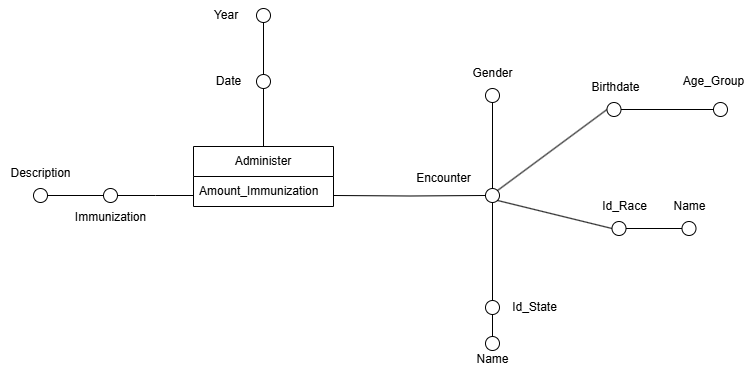

The diagram above was exported from draw.io. Its source (the exported page's mxGraphModel, read from the mxfile embedded in the PNG):
<mxGraphModel dx="1244" dy="699" grid="1" gridSize="10" guides="1" tooltips="1" connect="1" arrows="1" fold="1" page="1" pageScale="1" pageWidth="827" pageHeight="1169" math="0" shadow="0">
  <root>
    <mxCell id="0" />
    <mxCell id="1" parent="0" />
    <mxCell id="HsSKDp_WLXBXx2rLQU_m-1" style="edgeStyle=orthogonalEdgeStyle;rounded=0;orthogonalLoop=1;jettySize=auto;html=1;exitX=0.5;exitY=0;exitDx=0;exitDy=0;endArrow=none;startFill=0;" parent="1" edge="1">
      <mxGeometry relative="1" as="geometry">
        <mxPoint x="500" y="170" as="targetPoint" />
        <mxPoint x="500" y="230" as="sourcePoint" />
      </mxGeometry>
    </mxCell>
    <mxCell id="HsSKDp_WLXBXx2rLQU_m-2" style="edgeStyle=orthogonalEdgeStyle;rounded=0;orthogonalLoop=1;jettySize=auto;html=1;exitX=1;exitY=0.5;exitDx=0;exitDy=0;entryX=0;entryY=0.5;entryDx=0;entryDy=0;endArrow=none;startFill=0;" parent="1" source="HsSKDp_WLXBXx2rLQU_m-3" edge="1">
      <mxGeometry relative="1" as="geometry">
        <mxPoint x="430" y="277" as="targetPoint" />
      </mxGeometry>
    </mxCell>
    <mxCell id="HsSKDp_WLXBXx2rLQU_m-3" value="" style="ellipse;whiteSpace=wrap;html=1;aspect=fixed;fillColor=#FFFFFF;" parent="1" vertex="1">
      <mxGeometry x="340" y="270" width="14" height="14" as="geometry" />
    </mxCell>
    <mxCell id="HsSKDp_WLXBXx2rLQU_m-4" value="Immunization" style="text;html=1;align=center;verticalAlign=middle;resizable=0;points=[];autosize=1;strokeColor=none;fillColor=none;" parent="1" vertex="1">
      <mxGeometry x="302" y="284" width="90" height="30" as="geometry" />
    </mxCell>
    <mxCell id="HsSKDp_WLXBXx2rLQU_m-5" style="edgeStyle=orthogonalEdgeStyle;rounded=0;orthogonalLoop=1;jettySize=auto;html=1;entryX=0;entryY=0.5;entryDx=0;entryDy=0;endArrow=none;startFill=0;" parent="1" source="HsSKDp_WLXBXx2rLQU_m-6" target="HsSKDp_WLXBXx2rLQU_m-3" edge="1">
      <mxGeometry relative="1" as="geometry" />
    </mxCell>
    <mxCell id="HsSKDp_WLXBXx2rLQU_m-6" value="" style="ellipse;whiteSpace=wrap;html=1;aspect=fixed;fillColor=#FFFFFF;" parent="1" vertex="1">
      <mxGeometry x="270" y="270" width="14" height="14" as="geometry" />
    </mxCell>
    <mxCell id="HsSKDp_WLXBXx2rLQU_m-7" value="Description" style="text;html=1;align=center;verticalAlign=middle;resizable=0;points=[];autosize=1;strokeColor=none;fillColor=none;" parent="1" vertex="1">
      <mxGeometry x="237" y="240" width="80" height="30" as="geometry" />
    </mxCell>
    <mxCell id="HsSKDp_WLXBXx2rLQU_m-8" style="edgeStyle=orthogonalEdgeStyle;rounded=0;orthogonalLoop=1;jettySize=auto;html=1;exitX=0.5;exitY=0;exitDx=0;exitDy=0;entryX=0.5;entryY=1;entryDx=0;entryDy=0;endArrow=none;startFill=0;" parent="1" source="HsSKDp_WLXBXx2rLQU_m-12" target="HsSKDp_WLXBXx2rLQU_m-21" edge="1">
      <mxGeometry relative="1" as="geometry" />
    </mxCell>
    <mxCell id="HsSKDp_WLXBXx2rLQU_m-9" style="rounded=0;orthogonalLoop=1;jettySize=auto;html=1;exitX=1;exitY=0;exitDx=0;exitDy=0;entryX=0;entryY=0.5;entryDx=0;entryDy=0;endArrow=none;startFill=0;" parent="1" source="HsSKDp_WLXBXx2rLQU_m-12" target="HsSKDp_WLXBXx2rLQU_m-20" edge="1">
      <mxGeometry relative="1" as="geometry" />
    </mxCell>
    <mxCell id="HsSKDp_WLXBXx2rLQU_m-10" style="edgeStyle=orthogonalEdgeStyle;rounded=0;orthogonalLoop=1;jettySize=auto;html=1;exitX=0.5;exitY=1;exitDx=0;exitDy=0;entryX=0.5;entryY=0;entryDx=0;entryDy=0;endArrow=none;startFill=0;" parent="1" source="HsSKDp_WLXBXx2rLQU_m-12" target="HsSKDp_WLXBXx2rLQU_m-14" edge="1">
      <mxGeometry relative="1" as="geometry" />
    </mxCell>
    <mxCell id="HsSKDp_WLXBXx2rLQU_m-11" style="rounded=0;orthogonalLoop=1;jettySize=auto;html=1;exitX=1;exitY=1;exitDx=0;exitDy=0;entryX=0;entryY=0.5;entryDx=0;entryDy=0;endArrow=none;startFill=0;" parent="1" source="HsSKDp_WLXBXx2rLQU_m-12" target="HsSKDp_WLXBXx2rLQU_m-25" edge="1">
      <mxGeometry relative="1" as="geometry" />
    </mxCell>
    <mxCell id="HsSKDp_WLXBXx2rLQU_m-12" value="" style="ellipse;whiteSpace=wrap;html=1;aspect=fixed;fillColor=#FFFFFF;" parent="1" vertex="1">
      <mxGeometry x="722" y="270" width="14" height="14" as="geometry" />
    </mxCell>
    <mxCell id="HsSKDp_WLXBXx2rLQU_m-13" value="Encounter" style="text;html=1;align=center;verticalAlign=middle;resizable=0;points=[];autosize=1;strokeColor=none;fillColor=none;" parent="1" vertex="1">
      <mxGeometry x="640" y="245" width="80" height="30" as="geometry" />
    </mxCell>
    <mxCell id="HsSKDp_WLXBXx2rLQU_m-14" value="" style="ellipse;whiteSpace=wrap;html=1;aspect=fixed;fillColor=#FFFFFF;" parent="1" vertex="1">
      <mxGeometry x="722" y="382" width="14" height="14" as="geometry" />
    </mxCell>
    <mxCell id="HsSKDp_WLXBXx2rLQU_m-15" style="edgeStyle=orthogonalEdgeStyle;rounded=0;orthogonalLoop=1;jettySize=auto;html=1;entryX=0.5;entryY=1;entryDx=0;entryDy=0;endArrow=none;startFill=0;" parent="1" source="HsSKDp_WLXBXx2rLQU_m-16" target="HsSKDp_WLXBXx2rLQU_m-14" edge="1">
      <mxGeometry relative="1" as="geometry" />
    </mxCell>
    <mxCell id="HsSKDp_WLXBXx2rLQU_m-16" value="" style="ellipse;whiteSpace=wrap;html=1;aspect=fixed;fillColor=#FFFFFF;" parent="1" vertex="1">
      <mxGeometry x="722" y="418" width="14" height="14" as="geometry" />
    </mxCell>
    <mxCell id="HsSKDp_WLXBXx2rLQU_m-17" value="Name" style="text;html=1;align=center;verticalAlign=middle;resizable=0;points=[];autosize=1;strokeColor=none;fillColor=none;" parent="1" vertex="1">
      <mxGeometry x="699" y="426" width="60" height="30" as="geometry" />
    </mxCell>
    <mxCell id="HsSKDp_WLXBXx2rLQU_m-18" value="Id_State" style="text;html=1;align=center;verticalAlign=middle;resizable=0;points=[];autosize=1;strokeColor=none;fillColor=none;" parent="1" vertex="1">
      <mxGeometry x="736" y="374" width="70" height="30" as="geometry" />
    </mxCell>
    <mxCell id="HsSKDp_WLXBXx2rLQU_m-19" style="edgeStyle=orthogonalEdgeStyle;rounded=0;orthogonalLoop=1;jettySize=auto;html=1;exitX=1;exitY=0.5;exitDx=0;exitDy=0;entryX=0;entryY=0.5;entryDx=0;entryDy=0;endArrow=none;startFill=0;" parent="1" source="HsSKDp_WLXBXx2rLQU_m-20" target="HsSKDp_WLXBXx2rLQU_m-35" edge="1">
      <mxGeometry relative="1" as="geometry" />
    </mxCell>
    <mxCell id="HsSKDp_WLXBXx2rLQU_m-20" value="" style="ellipse;whiteSpace=wrap;html=1;aspect=fixed;fillColor=#FFFFFF;" parent="1" vertex="1">
      <mxGeometry x="843.5" y="184" width="14" height="14" as="geometry" />
    </mxCell>
    <mxCell id="HsSKDp_WLXBXx2rLQU_m-21" value="" style="ellipse;whiteSpace=wrap;html=1;aspect=fixed;fillColor=#FFFFFF;" parent="1" vertex="1">
      <mxGeometry x="722" y="170" width="14" height="14" as="geometry" />
    </mxCell>
    <mxCell id="HsSKDp_WLXBXx2rLQU_m-22" value="Gender" style="text;html=1;align=center;verticalAlign=middle;resizable=0;points=[];autosize=1;strokeColor=none;fillColor=none;" parent="1" vertex="1">
      <mxGeometry x="699" y="140" width="60" height="30" as="geometry" />
    </mxCell>
    <mxCell id="HsSKDp_WLXBXx2rLQU_m-23" value="Birthdate" style="text;html=1;align=center;verticalAlign=middle;resizable=0;points=[];autosize=1;strokeColor=none;fillColor=none;" parent="1" vertex="1">
      <mxGeometry x="816.5" y="154" width="70" height="30" as="geometry" />
    </mxCell>
    <mxCell id="HsSKDp_WLXBXx2rLQU_m-24" style="edgeStyle=orthogonalEdgeStyle;rounded=0;orthogonalLoop=1;jettySize=auto;html=1;exitX=1;exitY=0.5;exitDx=0;exitDy=0;entryX=0;entryY=0.5;entryDx=0;entryDy=0;endArrow=none;startFill=0;" parent="1" source="HsSKDp_WLXBXx2rLQU_m-25" target="HsSKDp_WLXBXx2rLQU_m-26" edge="1">
      <mxGeometry relative="1" as="geometry" />
    </mxCell>
    <mxCell id="HsSKDp_WLXBXx2rLQU_m-25" value="" style="ellipse;whiteSpace=wrap;html=1;aspect=fixed;fillColor=#FFFFFF;" parent="1" vertex="1">
      <mxGeometry x="848.5" y="303" width="14" height="14" as="geometry" />
    </mxCell>
    <mxCell id="HsSKDp_WLXBXx2rLQU_m-26" value="" style="ellipse;whiteSpace=wrap;html=1;aspect=fixed;fillColor=#FFFFFF;" parent="1" vertex="1">
      <mxGeometry x="918.5" y="303" width="14" height="14" as="geometry" />
    </mxCell>
    <mxCell id="HsSKDp_WLXBXx2rLQU_m-27" value="Id_Race" style="text;html=1;align=center;verticalAlign=middle;resizable=0;points=[];autosize=1;strokeColor=none;fillColor=none;" parent="1" vertex="1">
      <mxGeometry x="825.5" y="273" width="70" height="30" as="geometry" />
    </mxCell>
    <mxCell id="HsSKDp_WLXBXx2rLQU_m-28" value="Name" style="text;html=1;align=center;verticalAlign=middle;resizable=0;points=[];autosize=1;strokeColor=none;fillColor=none;" parent="1" vertex="1">
      <mxGeometry x="895.5" y="273" width="60" height="30" as="geometry" />
    </mxCell>
    <mxCell id="HsSKDp_WLXBXx2rLQU_m-29" style="edgeStyle=orthogonalEdgeStyle;rounded=0;orthogonalLoop=1;jettySize=auto;html=1;entryX=0;entryY=0.5;entryDx=0;entryDy=0;endArrow=none;startFill=0;" parent="1" target="HsSKDp_WLXBXx2rLQU_m-12" edge="1">
      <mxGeometry relative="1" as="geometry">
        <mxPoint x="570" y="277" as="sourcePoint" />
      </mxGeometry>
    </mxCell>
    <mxCell id="HsSKDp_WLXBXx2rLQU_m-30" value="" style="ellipse;whiteSpace=wrap;html=1;aspect=fixed;fillColor=#FFFFFF;" parent="1" vertex="1">
      <mxGeometry x="493" y="156" width="14" height="14" as="geometry" />
    </mxCell>
    <mxCell id="HsSKDp_WLXBXx2rLQU_m-31" value="Date" style="text;html=1;align=center;verticalAlign=middle;resizable=0;points=[];autosize=1;strokeColor=none;fillColor=none;" parent="1" vertex="1">
      <mxGeometry x="440" y="148" width="50" height="30" as="geometry" />
    </mxCell>
    <mxCell id="HsSKDp_WLXBXx2rLQU_m-32" style="edgeStyle=orthogonalEdgeStyle;rounded=0;orthogonalLoop=1;jettySize=auto;html=1;exitX=0.5;exitY=1;exitDx=0;exitDy=0;entryX=0.5;entryY=0;entryDx=0;entryDy=0;endArrow=none;startFill=0;" parent="1" source="HsSKDp_WLXBXx2rLQU_m-33" target="HsSKDp_WLXBXx2rLQU_m-30" edge="1">
      <mxGeometry relative="1" as="geometry" />
    </mxCell>
    <mxCell id="HsSKDp_WLXBXx2rLQU_m-33" value="" style="ellipse;whiteSpace=wrap;html=1;aspect=fixed;fillColor=#FFFFFF;" parent="1" vertex="1">
      <mxGeometry x="493" y="90" width="14" height="14" as="geometry" />
    </mxCell>
    <mxCell id="HsSKDp_WLXBXx2rLQU_m-34" value="Year" style="text;strokeColor=none;align=center;fillColor=none;html=1;verticalAlign=middle;whiteSpace=wrap;rounded=0;" parent="1" vertex="1">
      <mxGeometry x="433" y="82" width="60" height="30" as="geometry" />
    </mxCell>
    <mxCell id="HsSKDp_WLXBXx2rLQU_m-35" value="" style="ellipse;whiteSpace=wrap;html=1;aspect=fixed;fillColor=#FFFFFF;" parent="1" vertex="1">
      <mxGeometry x="950" y="184" width="14" height="14" as="geometry" />
    </mxCell>
    <mxCell id="HsSKDp_WLXBXx2rLQU_m-36" value="Age_Group" style="text;html=1;align=center;verticalAlign=middle;resizable=0;points=[];autosize=1;strokeColor=none;fillColor=none;" parent="1" vertex="1">
      <mxGeometry x="910" y="148" width="80" height="30" as="geometry" />
    </mxCell>
    <mxCell id="HsSKDp_WLXBXx2rLQU_m-37" value="Administer" style="swimlane;fontStyle=0;childLayout=stackLayout;horizontal=1;startSize=30;horizontalStack=0;resizeParent=1;resizeParentMax=0;resizeLast=0;collapsible=1;marginBottom=0;whiteSpace=wrap;html=1;" parent="1" vertex="1">
      <mxGeometry x="430" y="228" width="140" height="60" as="geometry" />
    </mxCell>
    <mxCell id="HsSKDp_WLXBXx2rLQU_m-38" value="Amount_Immunization" style="text;strokeColor=none;fillColor=none;align=left;verticalAlign=middle;spacingLeft=4;spacingRight=4;overflow=hidden;points=[[0,0.5],[1,0.5]];portConstraint=eastwest;rotatable=0;whiteSpace=wrap;html=1;" parent="HsSKDp_WLXBXx2rLQU_m-37" vertex="1">
      <mxGeometry y="30" width="140" height="30" as="geometry" />
    </mxCell>
  </root>
</mxGraphModel>